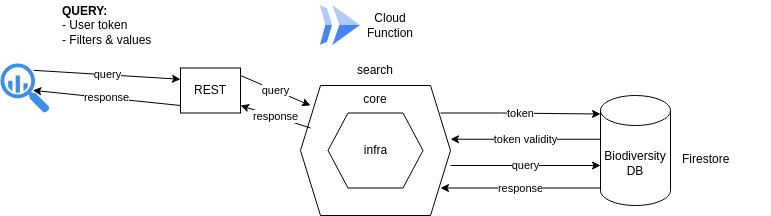

The diagram above was exported from draw.io. Its source (the exported page's mxGraphModel, read from the mxfile embedded in the PNG):
<mxGraphModel dx="831" dy="370" grid="1" gridSize="10" guides="1" tooltips="1" connect="1" arrows="1" fold="1" page="1" pageScale="1" pageWidth="850" pageHeight="1100" background="#ffffff" math="0" shadow="0">
  <root>
    <mxCell id="0" />
    <mxCell id="1" parent="0" />
    <mxCell id="2" value="query" style="edgeStyle=none;html=1;" parent="1" edge="1">
      <mxGeometry relative="1" as="geometry">
        <mxPoint x="510" y="370" as="sourcePoint" />
        <mxPoint x="660" y="370" as="targetPoint" />
      </mxGeometry>
    </mxCell>
    <mxCell id="3" value="core" style="shape=hexagon;perimeter=hexagonPerimeter2;whiteSpace=wrap;html=1;fixedSize=1;fillColor=none;verticalAlign=top;" parent="1" vertex="1">
      <mxGeometry x="360" y="290" width="150" height="130" as="geometry" />
    </mxCell>
    <mxCell id="4" value="infra" style="shape=hexagon;perimeter=hexagonPerimeter2;whiteSpace=wrap;html=1;fixedSize=1;fillColor=none;" parent="1" vertex="1">
      <mxGeometry x="387.5" y="317.5" width="95" height="75" as="geometry" />
    </mxCell>
    <mxCell id="5" value="search" style="text;html=1;strokeColor=none;fillColor=none;align=center;verticalAlign=middle;whiteSpace=wrap;rounded=0;" parent="1" vertex="1">
      <mxGeometry x="405" y="260" width="60" height="30" as="geometry" />
    </mxCell>
    <mxCell id="7" value="REST" style="rounded=0;whiteSpace=wrap;html=1;" parent="1" vertex="1">
      <mxGeometry x="240" y="272.5" width="60" height="45" as="geometry" />
    </mxCell>
    <mxCell id="9" value="Biodiversity&lt;br&gt;DB" style="shape=cylinder3;whiteSpace=wrap;html=1;boundedLbl=1;backgroundOutline=1;size=15;" parent="1" vertex="1">
      <mxGeometry x="660" y="300" width="70" height="110" as="geometry" />
    </mxCell>
    <mxCell id="12" value="Firestore" style="text;html=1;strokeColor=none;fillColor=none;align=left;verticalAlign=top;whiteSpace=wrap;rounded=0;" parent="1" vertex="1">
      <mxGeometry x="740" y="350" width="90" height="27.5" as="geometry" />
    </mxCell>
    <mxCell id="15" value="" style="editableCssRules=.*;shape=image;verticalLabelPosition=bottom;labelBackgroundColor=#ffffff;verticalAlign=top;aspect=fixed;imageAspect=0;image=data:image/svg+xml,(base64 omitted: 656 chars);" parent="1" vertex="1">
      <mxGeometry x="380" y="210" width="40" height="40" as="geometry" />
    </mxCell>
    <mxCell id="16" value="" style="sketch=0;html=1;aspect=fixed;strokeColor=none;shadow=0;align=center;verticalAlign=top;fillColor=#3B8DF1;shape=mxgraph.gcp2.big_query" parent="1" vertex="1">
      <mxGeometry x="60" y="268.01" width="49" height="49.49" as="geometry" />
    </mxCell>
    <mxCell id="18" value="Cloud Function" style="text;html=1;strokeColor=none;fillColor=none;align=center;verticalAlign=middle;whiteSpace=wrap;rounded=0;" parent="1" vertex="1">
      <mxGeometry x="420" y="215" width="60" height="30" as="geometry" />
    </mxCell>
    <mxCell id="19" value="response" style="edgeStyle=none;html=1;" parent="1" edge="1">
      <mxGeometry relative="1" as="geometry">
        <mxPoint x="660" y="392.5" as="sourcePoint" />
        <mxPoint x="500" y="392.5" as="targetPoint" />
      </mxGeometry>
    </mxCell>
    <mxCell id="20" value="&lt;div style=&quot;text-align: justify;&quot;&gt;&lt;span style=&quot;background-color: initial;&quot;&gt;&lt;b&gt;QUERY:&amp;nbsp;&lt;/b&gt;&lt;/span&gt;&lt;/div&gt;&lt;div style=&quot;text-align: justify;&quot;&gt;&lt;span style=&quot;background-color: initial;&quot;&gt;- User token&lt;/span&gt;&lt;/div&gt;&lt;div style=&quot;text-align: justify;&quot;&gt;&lt;span style=&quot;background-color: initial;&quot;&gt;- Filters &amp;amp; values&lt;/span&gt;&lt;/div&gt;" style="text;html=1;strokeColor=none;fillColor=none;align=left;verticalAlign=middle;whiteSpace=wrap;rounded=0;" parent="1" vertex="1">
      <mxGeometry x="120" y="205" width="110" height="50" as="geometry" />
    </mxCell>
    <mxCell id="21" value="token" style="edgeStyle=none;html=1;" parent="1" edge="1">
      <mxGeometry relative="1" as="geometry">
        <mxPoint x="500" y="317.5" as="sourcePoint" />
        <mxPoint x="660" y="318.5" as="targetPoint" />
        <Array as="points">
          <mxPoint x="560" y="317.5" />
        </Array>
      </mxGeometry>
    </mxCell>
    <mxCell id="22" value="token validity" style="edgeStyle=none;html=1;" parent="1" edge="1">
      <mxGeometry relative="1" as="geometry">
        <mxPoint x="660" y="343.75" as="sourcePoint" />
        <mxPoint x="510" y="343.75" as="targetPoint" />
      </mxGeometry>
    </mxCell>
    <mxCell id="23" value="query" style="edgeStyle=none;html=1;entryX=0;entryY=0.25;entryDx=0;entryDy=0;exitX=0.677;exitY=0.138;exitDx=0;exitDy=0;exitPerimeter=0;" parent="1" source="16" target="7" edge="1">
      <mxGeometry relative="1" as="geometry">
        <mxPoint x="91.50699999999995" y="294.53664000000003" as="sourcePoint" />
        <mxPoint x="240" y="295" as="targetPoint" />
      </mxGeometry>
    </mxCell>
    <mxCell id="24" value="query" style="edgeStyle=none;html=1;" parent="1" edge="1">
      <mxGeometry relative="1" as="geometry">
        <mxPoint x="300" y="280" as="sourcePoint" />
        <mxPoint x="370" y="310" as="targetPoint" />
      </mxGeometry>
    </mxCell>
    <mxCell id="25" value="response" style="edgeStyle=none;html=1;" parent="1" edge="1">
      <mxGeometry relative="1" as="geometry">
        <mxPoint x="370" y="332.5" as="sourcePoint" />
        <mxPoint x="300" y="310" as="targetPoint" />
      </mxGeometry>
    </mxCell>
    <mxCell id="26" value="response" style="edgeStyle=none;html=1;exitX=0.643;exitY=0.536;exitDx=0;exitDy=0;exitPerimeter=0;entryX=0.66;entryY=0.542;entryDx=0;entryDy=0;entryPerimeter=0;" parent="1" target="16" edge="1">
      <mxGeometry x="-0.0029" relative="1" as="geometry">
        <mxPoint x="239.99699999999996" y="309.99664" as="sourcePoint" />
        <mxPoint x="159.24" y="310.5" as="targetPoint" />
        <mxPoint as="offset" />
      </mxGeometry>
    </mxCell>
  </root>
</mxGraphModel>